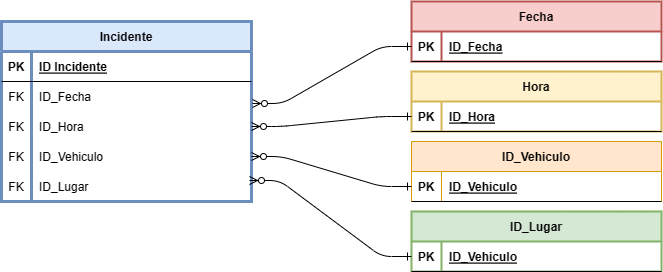

The diagram above was exported from draw.io. Its source (the exported page's mxGraphModel, read from the mxfile embedded in the PNG):
<mxGraphModel dx="872" dy="481" grid="1" gridSize="10" guides="1" tooltips="1" connect="1" arrows="1" fold="1" page="1" pageScale="1" pageWidth="850" pageHeight="1100" math="0" shadow="0" extFonts="Permanent Marker^https://fonts.googleapis.com/css?family=Permanent+Marker">
  <root>
    <mxCell id="0" />
    <mxCell id="1" parent="0" />
    <mxCell id="C-vyLk0tnHw3VtMMgP7b-1" value="" style="edgeStyle=entityRelationEdgeStyle;endArrow=ERzeroToMany;startArrow=ERone;endFill=1;startFill=0;" parent="1" source="C-vyLk0tnHw3VtMMgP7b-24" target="C-vyLk0tnHw3VtMMgP7b-6" edge="1">
      <mxGeometry width="100" height="100" relative="1" as="geometry">
        <mxPoint x="340" y="720" as="sourcePoint" />
        <mxPoint x="440" y="620" as="targetPoint" />
      </mxGeometry>
    </mxCell>
    <mxCell id="C-vyLk0tnHw3VtMMgP7b-12" value="" style="edgeStyle=entityRelationEdgeStyle;endArrow=ERzeroToMany;startArrow=ERone;endFill=1;startFill=0;" parent="1" source="C-vyLk0tnHw3VtMMgP7b-3" target="C-vyLk0tnHw3VtMMgP7b-17" edge="1">
      <mxGeometry width="100" height="100" relative="1" as="geometry">
        <mxPoint x="400" y="180" as="sourcePoint" />
        <mxPoint x="460" y="205" as="targetPoint" />
      </mxGeometry>
    </mxCell>
    <mxCell id="C-vyLk0tnHw3VtMMgP7b-2" value="Fecha" style="shape=table;startSize=30;container=1;collapsible=1;childLayout=tableLayout;fixedRows=1;rowLines=0;fontStyle=1;align=center;resizeLast=1;fillColor=#f8cecc;strokeColor=#b85450;strokeWidth=2;" parent="1" vertex="1">
      <mxGeometry x="460" y="130" width="250" height="60" as="geometry" />
    </mxCell>
    <mxCell id="C-vyLk0tnHw3VtMMgP7b-3" value="" style="shape=partialRectangle;collapsible=0;dropTarget=0;pointerEvents=0;fillColor=none;points=[[0,0.5],[1,0.5]];portConstraint=eastwest;top=0;left=0;right=0;bottom=1;" parent="C-vyLk0tnHw3VtMMgP7b-2" vertex="1">
      <mxGeometry y="30" width="250" height="30" as="geometry" />
    </mxCell>
    <mxCell id="C-vyLk0tnHw3VtMMgP7b-4" value="PK" style="shape=partialRectangle;overflow=hidden;connectable=0;fillColor=none;top=0;left=0;bottom=0;right=0;fontStyle=1;" parent="C-vyLk0tnHw3VtMMgP7b-3" vertex="1">
      <mxGeometry width="30" height="30" as="geometry">
        <mxRectangle width="30" height="30" as="alternateBounds" />
      </mxGeometry>
    </mxCell>
    <mxCell id="C-vyLk0tnHw3VtMMgP7b-5" value="ID_Fecha" style="shape=partialRectangle;overflow=hidden;connectable=0;fillColor=none;top=0;left=0;bottom=0;right=0;align=left;spacingLeft=6;fontStyle=5;" parent="C-vyLk0tnHw3VtMMgP7b-3" vertex="1">
      <mxGeometry x="30" width="220" height="30" as="geometry">
        <mxRectangle width="220" height="30" as="alternateBounds" />
      </mxGeometry>
    </mxCell>
    <mxCell id="C-vyLk0tnHw3VtMMgP7b-23" value="Incidente" style="shape=table;startSize=30;container=1;collapsible=1;childLayout=tableLayout;fixedRows=1;rowLines=0;fontStyle=1;align=center;resizeLast=1;fillColor=#dae8fc;strokeColor=#6c8ebf;strokeWidth=3;" parent="1" vertex="1">
      <mxGeometry x="50" y="150" width="250" height="180" as="geometry">
        <mxRectangle x="50" y="150" width="100" height="30" as="alternateBounds" />
      </mxGeometry>
    </mxCell>
    <mxCell id="C-vyLk0tnHw3VtMMgP7b-24" value="" style="shape=partialRectangle;collapsible=0;dropTarget=0;pointerEvents=0;fillColor=none;points=[[0,0.5],[1,0.5]];portConstraint=eastwest;top=0;left=0;right=0;bottom=1;" parent="C-vyLk0tnHw3VtMMgP7b-23" vertex="1">
      <mxGeometry y="30" width="250" height="30" as="geometry" />
    </mxCell>
    <mxCell id="C-vyLk0tnHw3VtMMgP7b-25" value="PK" style="shape=partialRectangle;overflow=hidden;connectable=0;fillColor=none;top=0;left=0;bottom=0;right=0;fontStyle=1;" parent="C-vyLk0tnHw3VtMMgP7b-24" vertex="1">
      <mxGeometry width="30" height="30" as="geometry">
        <mxRectangle width="30" height="30" as="alternateBounds" />
      </mxGeometry>
    </mxCell>
    <mxCell id="C-vyLk0tnHw3VtMMgP7b-26" value="ID Incidente" style="shape=partialRectangle;overflow=hidden;connectable=0;fillColor=none;top=0;left=0;bottom=0;right=0;align=left;spacingLeft=6;fontStyle=5;" parent="C-vyLk0tnHw3VtMMgP7b-24" vertex="1">
      <mxGeometry x="30" width="220" height="30" as="geometry">
        <mxRectangle width="220" height="30" as="alternateBounds" />
      </mxGeometry>
    </mxCell>
    <mxCell id="C-vyLk0tnHw3VtMMgP7b-27" value="" style="shape=partialRectangle;collapsible=0;dropTarget=0;pointerEvents=0;fillColor=none;points=[[0,0.5],[1,0.5]];portConstraint=eastwest;top=0;left=0;right=0;bottom=0;" parent="C-vyLk0tnHw3VtMMgP7b-23" vertex="1">
      <mxGeometry y="60" width="250" height="30" as="geometry" />
    </mxCell>
    <mxCell id="C-vyLk0tnHw3VtMMgP7b-28" value="FK" style="shape=partialRectangle;overflow=hidden;connectable=0;fillColor=none;top=0;left=0;bottom=0;right=0;" parent="C-vyLk0tnHw3VtMMgP7b-27" vertex="1">
      <mxGeometry width="30" height="30" as="geometry">
        <mxRectangle width="30" height="30" as="alternateBounds" />
      </mxGeometry>
    </mxCell>
    <mxCell id="C-vyLk0tnHw3VtMMgP7b-29" value="ID_Fecha" style="shape=partialRectangle;overflow=hidden;connectable=0;fillColor=none;top=0;left=0;bottom=0;right=0;align=left;spacingLeft=6;" parent="C-vyLk0tnHw3VtMMgP7b-27" vertex="1">
      <mxGeometry x="30" width="220" height="30" as="geometry">
        <mxRectangle width="220" height="30" as="alternateBounds" />
      </mxGeometry>
    </mxCell>
    <mxCell id="qFDad0-d3pqeWCbtL7qT-17" style="shape=partialRectangle;collapsible=0;dropTarget=0;pointerEvents=0;fillColor=none;points=[[0,0.5],[1,0.5]];portConstraint=eastwest;top=0;left=0;right=0;bottom=0;" vertex="1" parent="C-vyLk0tnHw3VtMMgP7b-23">
      <mxGeometry y="90" width="250" height="30" as="geometry" />
    </mxCell>
    <mxCell id="qFDad0-d3pqeWCbtL7qT-18" value="FK" style="shape=partialRectangle;overflow=hidden;connectable=0;fillColor=none;top=0;left=0;bottom=0;right=0;" vertex="1" parent="qFDad0-d3pqeWCbtL7qT-17">
      <mxGeometry width="30" height="30" as="geometry">
        <mxRectangle width="30" height="30" as="alternateBounds" />
      </mxGeometry>
    </mxCell>
    <mxCell id="qFDad0-d3pqeWCbtL7qT-19" value="ID_Hora" style="shape=partialRectangle;overflow=hidden;connectable=0;fillColor=none;top=0;left=0;bottom=0;right=0;align=left;spacingLeft=6;" vertex="1" parent="qFDad0-d3pqeWCbtL7qT-17">
      <mxGeometry x="30" width="220" height="30" as="geometry">
        <mxRectangle width="220" height="30" as="alternateBounds" />
      </mxGeometry>
    </mxCell>
    <mxCell id="qFDad0-d3pqeWCbtL7qT-20" style="shape=partialRectangle;collapsible=0;dropTarget=0;pointerEvents=0;fillColor=none;points=[[0,0.5],[1,0.5]];portConstraint=eastwest;top=0;left=0;right=0;bottom=0;" vertex="1" parent="C-vyLk0tnHw3VtMMgP7b-23">
      <mxGeometry y="120" width="250" height="30" as="geometry" />
    </mxCell>
    <mxCell id="qFDad0-d3pqeWCbtL7qT-21" value="FK" style="shape=partialRectangle;overflow=hidden;connectable=0;fillColor=none;top=0;left=0;bottom=0;right=0;" vertex="1" parent="qFDad0-d3pqeWCbtL7qT-20">
      <mxGeometry width="30" height="30" as="geometry">
        <mxRectangle width="30" height="30" as="alternateBounds" />
      </mxGeometry>
    </mxCell>
    <mxCell id="qFDad0-d3pqeWCbtL7qT-22" value="ID_Vehiculo" style="shape=partialRectangle;overflow=hidden;connectable=0;fillColor=none;top=0;left=0;bottom=0;right=0;align=left;spacingLeft=6;" vertex="1" parent="qFDad0-d3pqeWCbtL7qT-20">
      <mxGeometry x="30" width="220" height="30" as="geometry">
        <mxRectangle width="220" height="30" as="alternateBounds" />
      </mxGeometry>
    </mxCell>
    <mxCell id="qFDad0-d3pqeWCbtL7qT-23" style="shape=partialRectangle;collapsible=0;dropTarget=0;pointerEvents=0;fillColor=none;points=[[0,0.5],[1,0.5]];portConstraint=eastwest;top=0;left=0;right=0;bottom=0;" vertex="1" parent="C-vyLk0tnHw3VtMMgP7b-23">
      <mxGeometry y="150" width="250" height="30" as="geometry" />
    </mxCell>
    <mxCell id="qFDad0-d3pqeWCbtL7qT-24" value="FK" style="shape=partialRectangle;overflow=hidden;connectable=0;fillColor=none;top=0;left=0;bottom=0;right=0;" vertex="1" parent="qFDad0-d3pqeWCbtL7qT-23">
      <mxGeometry width="30" height="30" as="geometry">
        <mxRectangle width="30" height="30" as="alternateBounds" />
      </mxGeometry>
    </mxCell>
    <mxCell id="qFDad0-d3pqeWCbtL7qT-25" value="ID_Lugar" style="shape=partialRectangle;overflow=hidden;connectable=0;fillColor=none;top=0;left=0;bottom=0;right=0;align=left;spacingLeft=6;" vertex="1" parent="qFDad0-d3pqeWCbtL7qT-23">
      <mxGeometry x="30" width="220" height="30" as="geometry">
        <mxRectangle width="220" height="30" as="alternateBounds" />
      </mxGeometry>
    </mxCell>
    <mxCell id="qFDad0-d3pqeWCbtL7qT-33" value="" style="edgeStyle=entityRelationEdgeStyle;endArrow=ERzeroToMany;startArrow=ERone;endFill=1;startFill=0;entryX=1.004;entryY=0.733;entryDx=0;entryDy=0;entryPerimeter=0;exitX=0;exitY=0.5;exitDx=0;exitDy=0;" edge="1" parent="1" source="C-vyLk0tnHw3VtMMgP7b-3" target="C-vyLk0tnHw3VtMMgP7b-27">
      <mxGeometry width="100" height="100" relative="1" as="geometry">
        <mxPoint x="360" y="110" as="sourcePoint" />
        <mxPoint x="360" y="350" as="targetPoint" />
      </mxGeometry>
    </mxCell>
    <mxCell id="C-vyLk0tnHw3VtMMgP7b-13" value="Hora" style="shape=table;startSize=30;container=1;collapsible=1;childLayout=tableLayout;fixedRows=1;rowLines=0;fontStyle=1;align=center;resizeLast=1;fillColor=#fff2cc;strokeColor=#d6b656;strokeWidth=2;" parent="1" vertex="1">
      <mxGeometry x="460" y="200" width="250" height="60" as="geometry" />
    </mxCell>
    <mxCell id="C-vyLk0tnHw3VtMMgP7b-14" value="" style="shape=partialRectangle;collapsible=0;dropTarget=0;pointerEvents=0;fillColor=none;points=[[0,0.5],[1,0.5]];portConstraint=eastwest;top=0;left=0;right=0;bottom=1;" parent="C-vyLk0tnHw3VtMMgP7b-13" vertex="1">
      <mxGeometry y="30" width="250" height="30" as="geometry" />
    </mxCell>
    <mxCell id="C-vyLk0tnHw3VtMMgP7b-15" value="PK" style="shape=partialRectangle;overflow=hidden;connectable=0;fillColor=none;top=0;left=0;bottom=0;right=0;fontStyle=1;" parent="C-vyLk0tnHw3VtMMgP7b-14" vertex="1">
      <mxGeometry width="30" height="30" as="geometry">
        <mxRectangle width="30" height="30" as="alternateBounds" />
      </mxGeometry>
    </mxCell>
    <mxCell id="C-vyLk0tnHw3VtMMgP7b-16" value="ID_Hora" style="shape=partialRectangle;overflow=hidden;connectable=0;fillColor=none;top=0;left=0;bottom=0;right=0;align=left;spacingLeft=6;fontStyle=5;" parent="C-vyLk0tnHw3VtMMgP7b-14" vertex="1">
      <mxGeometry x="30" width="220" height="30" as="geometry">
        <mxRectangle width="220" height="30" as="alternateBounds" />
      </mxGeometry>
    </mxCell>
    <mxCell id="qFDad0-d3pqeWCbtL7qT-36" value="" style="edgeStyle=entityRelationEdgeStyle;endArrow=ERzeroToMany;startArrow=ERone;endFill=1;startFill=0;exitX=0;exitY=0.5;exitDx=0;exitDy=0;entryX=1;entryY=0.5;entryDx=0;entryDy=0;" edge="1" parent="1" source="C-vyLk0tnHw3VtMMgP7b-14" target="qFDad0-d3pqeWCbtL7qT-17">
      <mxGeometry width="100" height="100" relative="1" as="geometry">
        <mxPoint x="440" y="300" as="sourcePoint" />
        <mxPoint x="350" y="330" as="targetPoint" />
        <Array as="points">
          <mxPoint x="510" y="265" />
          <mxPoint x="510" y="320" />
          <mxPoint x="460" y="310" />
        </Array>
      </mxGeometry>
    </mxCell>
    <mxCell id="qFDad0-d3pqeWCbtL7qT-37" value="ID_Vehiculo" style="shape=table;startSize=30;container=1;collapsible=1;childLayout=tableLayout;fixedRows=1;rowLines=0;fontStyle=1;align=center;resizeLast=1;fillColor=#ffe6cc;strokeColor=#d79b00;perimeterSpacing=1;" vertex="1" parent="1">
      <mxGeometry x="460" y="270" width="250" height="60" as="geometry" />
    </mxCell>
    <mxCell id="qFDad0-d3pqeWCbtL7qT-38" value="" style="shape=partialRectangle;collapsible=0;dropTarget=0;pointerEvents=0;fillColor=none;points=[[0,0.5],[1,0.5]];portConstraint=eastwest;top=0;left=0;right=0;bottom=1;" vertex="1" parent="qFDad0-d3pqeWCbtL7qT-37">
      <mxGeometry y="30" width="250" height="30" as="geometry" />
    </mxCell>
    <mxCell id="qFDad0-d3pqeWCbtL7qT-39" value="PK" style="shape=partialRectangle;overflow=hidden;connectable=0;fillColor=none;top=0;left=0;bottom=0;right=0;fontStyle=1;" vertex="1" parent="qFDad0-d3pqeWCbtL7qT-38">
      <mxGeometry width="30" height="30" as="geometry">
        <mxRectangle width="30" height="30" as="alternateBounds" />
      </mxGeometry>
    </mxCell>
    <mxCell id="qFDad0-d3pqeWCbtL7qT-40" value="ID_Vehiculo" style="shape=partialRectangle;overflow=hidden;connectable=0;fillColor=none;top=0;left=0;bottom=0;right=0;align=left;spacingLeft=6;fontStyle=5;" vertex="1" parent="qFDad0-d3pqeWCbtL7qT-38">
      <mxGeometry x="30" width="220" height="30" as="geometry">
        <mxRectangle width="220" height="30" as="alternateBounds" />
      </mxGeometry>
    </mxCell>
    <mxCell id="qFDad0-d3pqeWCbtL7qT-41" value="" style="edgeStyle=entityRelationEdgeStyle;endArrow=ERzeroToMany;startArrow=ERone;endFill=1;startFill=0;exitX=0;exitY=0.5;exitDx=0;exitDy=0;entryX=1;entryY=0.5;entryDx=0;entryDy=0;" edge="1" parent="1" source="qFDad0-d3pqeWCbtL7qT-38" target="qFDad0-d3pqeWCbtL7qT-20">
      <mxGeometry width="100" height="100" relative="1" as="geometry">
        <mxPoint x="480" y="390" as="sourcePoint" />
        <mxPoint x="320" y="390" as="targetPoint" />
        <Array as="points">
          <mxPoint x="530" y="400" />
          <mxPoint x="530" y="455" />
          <mxPoint x="480" y="445" />
        </Array>
      </mxGeometry>
    </mxCell>
    <mxCell id="qFDad0-d3pqeWCbtL7qT-42" value="ID_Lugar" style="shape=table;startSize=30;container=1;collapsible=1;childLayout=tableLayout;fixedRows=1;rowLines=0;fontStyle=1;align=center;resizeLast=1;fillColor=#d5e8d4;strokeColor=#82b366;strokeWidth=2;" vertex="1" parent="1">
      <mxGeometry x="460" y="340" width="250" height="60" as="geometry" />
    </mxCell>
    <mxCell id="qFDad0-d3pqeWCbtL7qT-43" value="" style="shape=partialRectangle;collapsible=0;dropTarget=0;pointerEvents=0;fillColor=none;points=[[0,0.5],[1,0.5]];portConstraint=eastwest;top=0;left=0;right=0;bottom=1;" vertex="1" parent="qFDad0-d3pqeWCbtL7qT-42">
      <mxGeometry y="30" width="250" height="30" as="geometry" />
    </mxCell>
    <mxCell id="qFDad0-d3pqeWCbtL7qT-44" value="PK" style="shape=partialRectangle;overflow=hidden;connectable=0;fillColor=none;top=0;left=0;bottom=0;right=0;fontStyle=1;" vertex="1" parent="qFDad0-d3pqeWCbtL7qT-43">
      <mxGeometry width="30" height="30" as="geometry">
        <mxRectangle width="30" height="30" as="alternateBounds" />
      </mxGeometry>
    </mxCell>
    <mxCell id="qFDad0-d3pqeWCbtL7qT-45" value="ID_Vehiculo" style="shape=partialRectangle;overflow=hidden;connectable=0;fillColor=none;top=0;left=0;bottom=0;right=0;align=left;spacingLeft=6;fontStyle=5;" vertex="1" parent="qFDad0-d3pqeWCbtL7qT-43">
      <mxGeometry x="30" width="220" height="30" as="geometry">
        <mxRectangle width="220" height="30" as="alternateBounds" />
      </mxGeometry>
    </mxCell>
    <mxCell id="qFDad0-d3pqeWCbtL7qT-46" value="" style="edgeStyle=entityRelationEdgeStyle;endArrow=ERzeroToMany;startArrow=ERone;endFill=1;startFill=0;exitX=0;exitY=0.5;exitDx=0;exitDy=0;entryX=0.992;entryY=0.3;entryDx=0;entryDy=0;entryPerimeter=0;" edge="1" parent="1" source="qFDad0-d3pqeWCbtL7qT-43" target="qFDad0-d3pqeWCbtL7qT-23">
      <mxGeometry width="100" height="100" relative="1" as="geometry">
        <mxPoint x="420" y="430" as="sourcePoint" />
        <mxPoint x="260" y="400" as="targetPoint" />
        <Array as="points">
          <mxPoint x="490" y="515" />
          <mxPoint x="490" y="570" />
          <mxPoint x="440" y="560" />
        </Array>
      </mxGeometry>
    </mxCell>
  </root>
</mxGraphModel>